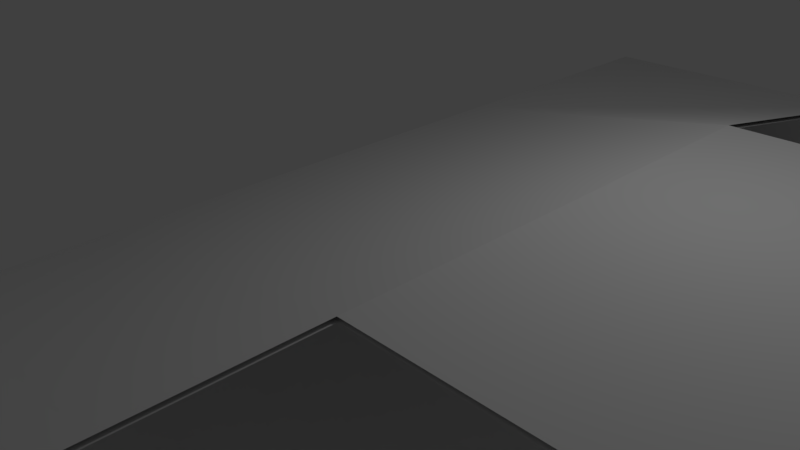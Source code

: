 # Source: chamber_sections.blend  (saved by Blender 2.77.0; exported with 4.5.12 LTS)
import bpy
from mathutils import Matrix  # noqa: F401  (used for matrix-valued properties, if any)

bpy.ops.wm.read_factory_settings(use_empty=True)
scene = bpy.context.scene
scene.name = 'Scene'

# ---- collections
col_collection_1 = bpy.data.collections.new('Collection 1'); scene.collection.children.link(col_collection_1)

# ---- materials (node trees are filled in below, after node groups)
mat_material = bpy.data.materials.new('Material')

# ---- node groups
ng_auto_smooth = bpy.data.node_groups.new('Auto Smooth', 'GeometryNodeTree')
_s = ng_auto_smooth.interface.new_socket(name='Geometry', in_out='OUTPUT', socket_type='NodeSocketGeometry')
_s = ng_auto_smooth.interface.new_socket(name='Geometry', in_out='INPUT', socket_type='NodeSocketGeometry')
_s = ng_auto_smooth.interface.new_socket(name='Angle', in_out='INPUT', socket_type='NodeSocketFloat')
_s.subtype = 'ANGLE'
_s.min_value = 0.0
_s.max_value = 3.142
ng_auto_smooth.is_modifier = True
_N = ng_auto_smooth.nodes; _L = ng_auto_smooth.links
n0 = _N.new('NodeGroupOutput'); n0.name = 'Group Output'; n0.location = (480, -100)
n1 = _N.new('NodeGroupInput'); n1.name = 'Group Input'; n1.location = (-420, -300)
n2 = _N.new('NodeGroupInput'); n2.name = 'Group Input.001'; n2.location = (-60, -100)
n3 = _N.new('GeometryNodeSetShadeSmooth'); n3.name = 'Set Shade Smooth'; n3.location = (120, -100)
n3.domain = 'EDGE'
n4 = _N.new('GeometryNodeSetShadeSmooth'); n4.name = 'Set Shade Smooth.001'; n4.location = (300, -100)
n5 = _N.new('GeometryNodeInputMeshEdgeAngle'); n5.name = 'Edge Angle'; n5.location = (-420, -220)
n6 = _N.new('GeometryNodeInputEdgeSmooth'); n6.name = 'Is Edge Smooth'; n6.location = (-60, -160)
n7 = _N.new('GeometryNodeInputShadeSmooth'); n7.name = 'Is Face Smooth'; n7.location = (-240, -340)
n8 = _N.new('FunctionNodeBooleanMath'); n8.name = 'Boolean Math'; n8.location = (-60, -220)
n9 = _N.new('FunctionNodeCompare'); n9.name = 'Compare'; n9.location = (-240, -180)
n9.operation = 'LESS_EQUAL'
_L.new(n5.outputs[0], n9.inputs[0])
_L.new(n4.outputs[0], n0.inputs[0])
_L.new(n1.outputs[1], n9.inputs[1])
_L.new(n9.outputs[0], n8.inputs[0])
_L.new(n7.outputs[0], n8.inputs[1])
_L.new(n2.outputs[0], n3.inputs[0])
_L.new(n6.outputs[0], n3.inputs[1])
_L.new(n3.outputs[0], n4.inputs[0])
_L.new(n8.outputs[0], n3.inputs[2])
n0.is_active_output = True

# ---- material node trees

# ---- world
world_world = bpy.data.worlds.new('World'); scene.world = world_world
world_world.color = (0.05088, 0.05088, 0.05088)
world_world.use_sun_shadow = False
world_world.sun_shadow_jitter_overblur = 0.0
world_world.cycles.sampling_method = 'MANUAL'

# ---- cameras
cam_camera = bpy.data.cameras.new('Camera')
cam_camera.clip_end = 100.0
cam_camera.lens = 35.0
cam_camera.sensor_width = 32.0
cam_camera.sensor_height = 18.0
cam_camera.ortho_scale = 7.314
cam_camera.dof.focus_distance = 0.0
cam_camera.dof.aperture_fstop = 128.0

# ---- lights
light_lamp = bpy.data.lights.new('Lamp', 'POINT')
light_lamp.transmission_factor = 0.0
light_lamp.cutoff_distance = 30.0
light_lamp.energy = 100.0
light_lamp.shadow_buffer_clip_start = 1.001
light_lamp.shadow_soft_size = 0.1
light_lamp.shadow_maximum_resolution = 0.006
light_lamp.use_absolute_resolution = True

# ---- meshes
me_cube_005 = bpy.data.meshes.new('Cube.005')
me_cube_005.from_pydata([(-3.0, -3.0, -1.75), (-3.0, -3.0, 1.75), (-3.0, 3.0, -1.75), (-3.0, 3.0, 1.75), (3.0, -3.0, -1.75), (3.0, -3.0, 1.75), (3.0, 3.0, -1.75), (3.0, 3.0, 1.75)], [], [(0, 2, 6, 4), (5, 7, 3, 1)])
_uv = me_cube_005.uv_layers.new(name='UVMap')
_uv.uv.foreach_set('vector', [0.01535, 0.49, 0.01535, 0.01315, 0.4922, 0.01315, 0.4922, 0.49, 0.9769, 0.4953, 0.9769, 0.9721, 0.5001, 0.9721, 0.5001, 0.4953])
me_cube_005.materials.append(mat_material)
me_cube_005.use_remesh_preserve_volume = False
me_cube_005.use_remesh_preserve_attributes = False
me_cube_005.use_mirror_vertex_groups = False
me_cube_005.update()
me_cube_001 = bpy.data.meshes.new('Cube.001')
me_cube_001.from_pydata([(3.0, -3.0, -1.75), (3.0, -3.0, 1.75), (-1.49, -3.0, -0.2), (-1.0, -3.0, -1.0), (-1.458, -3.0, -0.4), (-1.0, -3.0, 1.0), (-1.4, -3.0, -0.6), (-1.3, -3.0, -0.8), (-1.5, -3.0, 0.0), (-1.49, -3.0, 0.2), (-1.458, -3.0, 0.4), (-1.4, -3.0, 0.6), (-1.3, -3.0, 0.8), (3.0, 3.0, -1.75), (3.0, 3.0, 1.75), (-1.49, 3.0, -0.2), (-1.0, 3.0, -1.0), (-1.458, 3.0, -0.4), (-1.0, 3.0, 1.0), (-1.4, 3.0, -0.6), (-1.3, 3.0, -0.8), (-1.5, 3.0, 0.0), (-1.49, 3.0, 0.2), (-1.458, 3.0, 0.4), (-1.4, 3.0, 0.6), (-1.3, 3.0, 0.8)], [], [(14, 18, 5, 1), (12, 25, 24, 11), (5, 18, 25, 12), (7, 20, 16, 3), (6, 19, 20, 7), (4, 17, 19, 6), (2, 15, 17, 4), (8, 21, 15, 2), (9, 22, 21, 8), (10, 23, 22, 9), (11, 24, 23, 10), (13, 0, 3, 16)])
me_cube_001.polygons.foreach_set('use_smooth', [True] * 12)
_uv = me_cube_001.uv_layers.new(name='UVMap')
_uv.uv.foreach_set('vector', [0.6981, 0.04107, 0.6981, 0.4959, 0.01581, 0.4959, 0.01581, 0.04107, 0.7538, 0.9693, 0.7538, 0.2871, 0.7793, 0.2871, 0.7793, 0.9693, 0.7128, 0.9693, 0.7128, 0.2871, 0.7538, 0.2871, 0.7538, 0.9693, 0.9437, 0.9693, 0.9436, 0.2871, 0.9846, 0.2871, 0.9847, 0.9693, 0.9182, 0.9693, 0.9182, 0.2871, 0.9436, 0.2871, 0.9437, 0.9693, 0.8945, 0.9693, 0.8945, 0.2871, 0.9182, 0.2871, 0.9182, 0.9693, 0.8715, 0.9693, 0.8715, 0.2871, 0.8945, 0.2871, 0.8945, 0.9693, 0.8487, 0.9693, 0.8487, 0.2871, 0.8715, 0.2871, 0.8715, 0.9693, 0.826, 0.9693, 0.826, 0.2871, 0.8487, 0.2871, 0.8487, 0.9693, 0.8029, 0.9693, 0.8029, 0.2871, 0.826, 0.2871, 0.826, 0.9693, 0.7793, 0.9693, 0.7793, 0.2871, 0.8029, 0.2871, 0.8029, 0.9693, 0.6981, 0.9732, 0.01581, 0.9732, 0.01581, 0.5184, 0.6981, 0.5184])
me_cube_001.materials.append(mat_material)
me_cube_001.use_remesh_preserve_volume = False
me_cube_001.use_remesh_preserve_attributes = False
me_cube_001.use_mirror_vertex_groups = False
me_cube_001.update()
me_cube_004 = bpy.data.meshes.new('Cube.004')
me_cube_004.from_pydata([(-1.0, -3.0, 1.0), (-1.49, -3.0, 0.2), (-1.458, -3.0, 0.4), (-1.4, -3.0, 0.6), (-1.3, -3.0, 0.8), (3.0, 1.0, 1.0), (3.0, 1.4, 0.6), (3.0, 1.458, 0.4), (3.0, 1.49, 0.2), (3.0, 1.3, 0.8), (-1.0, 1.4, 0.6), (-1.0, 1.3, 0.8), (-1.0, 1.49, 0.2), (-1.0, 1.458, 0.4), (-1.458, 1.0, 0.4), (-1.3, 1.0, 0.8), (-1.0, 1.0, 1.0), (-1.4, 1.0, 0.6), (-1.49, 1.0, 0.2), (-1.204, 1.23, 0.8), (-1.254, 1.28, 0.6), (-1.283, 1.309, 0.4), (-1.299, 1.325, 0.2), (3.0, -3.0, 1.75), (-1.0, -3.0, -1.0), (-1.49, -3.0, -0.2), (-1.458, -3.0, -0.4), (-1.4, -3.0, -0.6), (-1.3, -3.0, -0.8), (3.0, 1.0, -1.0), (3.0, 1.4, -0.6), (3.0, 1.458, -0.4), (3.0, 1.49, -0.2), (3.0, 1.3, -0.8), (-1.0, 1.4, -0.6), (-1.0, 1.3, -0.8), (-1.0, 1.49, -0.2), (-1.0, 1.458, -0.4), (-1.458, 1.0, -0.4), (-1.3, 1.0, -0.8), (-1.0, 1.0, -1.0), (-1.4, 1.0, -0.6), (-1.49, 1.0, -0.2), (-1.204, 1.23, -0.8), (-1.254, 1.28, -0.6), (-1.283, 1.309, -0.4), (-1.299, 1.325, -0.2), (-1.5, -3.0, 0.0), (3.0, 1.5, 0.0), (-1.0, 1.5, 0.0), (-1.5, 1.0, 0.0), (-1.304, 1.33, 0.0), (3.0, -3.0, -1.75)], [], [(1, 2, 14, 18), (9, 11, 16, 5), (6, 7, 13, 10), (20, 17, 15, 19), (21, 14, 17, 20), (22, 18, 14, 21), (11, 9, 6, 10), (48, 49, 12, 8), (51, 50, 18, 22), (4, 0, 16, 15), (3, 4, 15, 17), (1, 18, 50, 47), (3, 17, 14, 2), (13, 7, 8, 12), (49, 51, 22, 12), (12, 22, 21, 13), (13, 21, 20, 10), (10, 20, 19, 11), (15, 16, 19), (11, 19, 16), (16, 0, 5), (25, 42, 38, 26), (33, 29, 40, 35), (30, 34, 37, 31), (44, 43, 39, 41), (45, 44, 41, 38), (46, 45, 38, 42), (35, 34, 30, 33), (48, 32, 36, 49), (51, 46, 42, 50), (28, 39, 40, 24), (27, 41, 39, 28), (25, 47, 50, 42), (27, 26, 38, 41), (37, 36, 32, 31), (49, 36, 46, 51), (36, 37, 45, 46), (37, 34, 44, 45), (34, 35, 43, 44), (39, 43, 40), (35, 40, 43), (5, 0, 23), (40, 29, 24), (29, 52, 24)])
me_cube_004.polygons.foreach_set('use_smooth', [True] * 44)
_uv = me_cube_004.uv_layers.new(name='UVMap')
_uv.uv.foreach_set('vector', [0.5131, 0.512, 0.5131, 0.4884, 0.9782, 0.4884, 0.9782, 0.512, 0.9804, 0.7334, 0.5153, 0.7334, 0.5153, 0.6914, 0.9804, 0.6914, 0.9804, 0.7594, 0.9804, 0.7836, 0.5153, 0.7836, 0.5153, 0.7594, 0.6054, 0.2752, 0.6419, 0.2786, 0.6338, 0.304, 0.6046, 0.2998, 0.6061, 0.2519, 0.6471, 0.2546, 0.6419, 0.2786, 0.6054, 0.2752, 0.6068, 0.2291, 0.6502, 0.2311, 0.6471, 0.2546, 0.6061, 0.2519, 0.5153, 0.7334, 0.9804, 0.7334, 0.9804, 0.7594, 0.5153, 0.7594, 0.9804, 0.8304, 0.5153, 0.8304, 0.5153, 0.8071, 0.9804, 0.8071, 0.6075, 0.2063, 0.6516, 0.2077, 0.6502, 0.2311, 0.6068, 0.2291, 0.5131, 0.4382, 0.5131, 0.3963, 0.9782, 0.3963, 0.9782, 0.4382, 0.5131, 0.4642, 0.5131, 0.4382, 0.9782, 0.4382, 0.9782, 0.4642, 0.5131, 0.512, 0.9782, 0.512, 0.9782, 0.5353, 0.5131, 0.5353, 0.5131, 0.4642, 0.9782, 0.4642, 0.9782, 0.4884, 0.5131, 0.4884, 0.5153, 0.7836, 0.9804, 0.7836, 0.9804, 0.8071, 0.5153, 0.8071, 0.5674, 0.2051, 0.6075, 0.2063, 0.6068, 0.2291, 0.5674, 0.2285, 0.5674, 0.2285, 0.6068, 0.2291, 0.6061, 0.2519, 0.5691, 0.2522, 0.5691, 0.2522, 0.6061, 0.2519, 0.6054, 0.2752, 0.5727, 0.2766, 0.5727, 0.2766, 0.6054, 0.2752, 0.6046, 0.2998, 0.5792, 0.3024, 0.6338, 0.304, 0.6146, 0.3421, 0.6046, 0.2998, 0.5792, 0.3024, 0.6046, 0.2998, 0.5948, 0.3422, 0.01446, 0.4809, 0.01446, 0.01578, 0.4796, 0.4809, 0.5131, 0.5586, 0.9782, 0.5586, 0.9782, 0.5821, 0.5131, 0.5821, 0.9804, 0.9275, 0.9804, 0.9694, 0.5153, 0.9694, 0.5153, 0.9275, 0.9804, 0.9015, 0.5153, 0.9015, 0.5153, 0.8773, 0.9804, 0.8773, 0.6096, 0.1375, 0.6104, 0.1129, 0.6397, 0.1105, 0.6463, 0.1363, 0.6089, 0.1607, 0.6096, 0.1375, 0.6463, 0.1363, 0.6499, 0.1606, 0.6082, 0.1836, 0.6089, 0.1607, 0.6499, 0.1606, 0.6516, 0.1843, 0.5153, 0.9275, 0.5153, 0.9015, 0.9804, 0.9015, 0.9804, 0.9275, 0.9804, 0.8304, 0.9804, 0.8537, 0.5153, 0.8537, 0.5153, 0.8304, 0.6075, 0.2063, 0.6082, 0.1836, 0.6516, 0.1843, 0.6516, 0.2077, 0.5131, 0.6323, 0.9782, 0.6323, 0.9782, 0.6742, 0.5131, 0.6742, 0.5131, 0.6063, 0.9782, 0.6063, 0.9782, 0.6323, 0.5131, 0.6323, 0.5131, 0.5586, 0.5131, 0.5353, 0.9782, 0.5353, 0.9782, 0.5586, 0.5131, 0.6063, 0.5131, 0.5821, 0.9782, 0.5821, 0.9782, 0.6063, 0.5153, 0.8773, 0.5153, 0.8537, 0.9804, 0.8537, 0.9804, 0.8773, 0.5674, 0.2051, 0.5689, 0.1817, 0.6082, 0.1836, 0.6075, 0.2063, 0.5689, 0.1817, 0.572, 0.1582, 0.6089, 0.1607, 0.6082, 0.1836, 0.572, 0.1582, 0.5771, 0.1341, 0.6096, 0.1375, 0.6089, 0.1607, 0.5771, 0.1341, 0.5851, 0.1087, 0.6104, 0.1129, 0.6096, 0.1375, 0.6397, 0.1105, 0.6104, 0.1129, 0.6229, 0.07129, 0.5851, 0.1087, 0.6031, 0.07, 0.6104, 0.1129, 0.4796, 0.4809, 0.01446, 0.01578, 0.4876, 0.007742, 0.4815, 0.514, 0.4815, 0.9791, 0.01636, 0.514, 0.4815, 0.9791, 0.008326, 0.9872, 0.01636, 0.514])
me_cube_004.materials.append(mat_material)
me_cube_004.use_remesh_preserve_volume = False
me_cube_004.use_remesh_preserve_attributes = False
me_cube_004.use_mirror_vertex_groups = False
me_cube_004.update()
me_cube_003 = bpy.data.meshes.new('Cube.003')
me_cube_003.from_pydata([(-1.0, 3.0, 1.0), (-1.49, 3.0, 0.2), (-1.458, 3.0, 0.4), (-1.4, 3.0, 0.6), (-1.3, 3.0, 0.8), (-3.0, 1.0, 1.0), (-3.0, 1.4, 0.6), (-3.0, 1.458, 0.4), (-3.0, 1.49, 0.2), (-3.0, 1.3, 0.8), (-1.0, 1.252, 1.0), (-1.25, 1.0, 1.0), (-1.0, 0.75, 1.0), (-0.75, 1.0, 1.0), (-1.034, 1.126, 1.0), (-1.125, 1.034, 1.0), (-1.742, 1.49, 0.2), (-1.49, 1.742, 0.2), (-1.616, 1.524, 0.2), (-1.524, 1.616, 0.2), (-1.4, 1.649, 0.6), (-1.652, 1.397, 0.6), (-1.434, 1.523, 0.6), (-1.526, 1.431, 0.6), (-1.552, 1.285, 0.8), (-1.3, 1.535, 0.8), (-1.426, 1.318, 0.8), (-1.334, 1.409, 0.8), (-1.458, 1.709, 0.4), (-1.71, 1.458, 0.4), (-1.492, 1.584, 0.4), (-1.584, 1.492, 0.4), (3.0, 3.0, 1.75), (3.0, 1.0, 1.75), (-1.0, -3.0, 1.0), (-1.49, -3.0, 0.2), (-1.458, -3.0, 0.4), (-1.4, -3.0, 0.6), (-1.3, -3.0, 0.8), (-3.0, -1.0, 1.0), (-3.0, -1.4, 0.6), (-3.0, -1.458, 0.4), (-3.0, -1.49, 0.2), (-3.0, -1.3, 0.8), (-1.0, -1.252, 1.0), (-1.25, -1.0, 1.0), (-1.0, -0.75, 1.0), (-0.75, -1.0, 1.0), (-1.034, -1.126, 1.0), (-1.125, -1.034, 1.0), (-1.742, -1.49, 0.2), (-1.49, -1.742, 0.2), (-1.616, -1.524, 0.2), (-1.524, -1.616, 0.2), (-1.4, -1.649, 0.6), (-1.652, -1.397, 0.6), (-1.434, -1.523, 0.6), (-1.526, -1.431, 0.6), (-1.552, -1.285, 0.8), (-1.3, -1.535, 0.8), (-1.426, -1.318, 0.8), (-1.334, -1.409, 0.8), (-1.458, -1.709, 0.4), (-1.71, -1.458, 0.4), (-1.492, -1.584, 0.4), (-1.584, -1.492, 0.4), (3.0, -3.0, 1.75), (3.0, -1.0, 1.75), (-1.0, 3.0, -1.0), (-1.5, 3.0, 0.0), (-1.49, 3.0, -0.2), (-1.458, 3.0, -0.4), (-1.4, 3.0, -0.6), (-1.3, 3.0, -0.8), (-3.0, 1.5, 0.0), (-3.0, 1.0, -1.0), (-3.0, 1.4, -0.6), (-3.0, 1.458, -0.4), (-3.0, 1.49, -0.2), (-3.0, 1.3, -0.8), (-1.752, 1.5, 0.0), (-1.5, 1.752, 0.0), (-1.626, 1.534, 0.0), (-1.534, 1.626, 0.0), (-1.0, 1.252, -1.0), (-1.25, 1.0, -1.0), (-1.0, 0.75, -1.0), (-0.75, 1.0, -1.0), (-1.034, 1.126, -1.0), (-1.125, 1.034, -1.0), (-1.742, 1.49, -0.2), (-1.49, 1.742, -0.2), (-1.616, 1.524, -0.2), (-1.524, 1.616, -0.2), (-1.4, 1.649, -0.6), (-1.652, 1.397, -0.6), (-1.434, 1.523, -0.6), (-1.526, 1.431, -0.6), (-1.552, 1.285, -0.8), (-1.3, 1.535, -0.8), (-1.426, 1.318, -0.8), (-1.334, 1.409, -0.8), (-1.458, 1.709, -0.4), (-1.71, 1.458, -0.4), (-1.492, 1.584, -0.4), (-1.584, 1.492, -0.4), (3.0, 3.0, -1.75), (3.0, 1.0, -1.75), (-1.0, -3.0, -1.0), (-1.5, -3.0, 0.0), (-1.49, -3.0, -0.2), (-1.458, -3.0, -0.4), (-1.4, -3.0, -0.6), (-1.3, -3.0, -0.8), (-3.0, -1.5, 0.0), (-3.0, -1.0, -1.0), (-3.0, -1.4, -0.6), (-3.0, -1.458, -0.4), (-3.0, -1.49, -0.2), (-3.0, -1.3, -0.8), (-1.5, -2.265e-07, 0.0), (-1.752, -1.5, 0.0), (-1.5, -1.752, 0.0), (-1.626, -1.534, 0.0), (-1.534, -1.626, 0.0), (-1.0, -1.252, -1.0), (-1.25, -1.0, -1.0), (-1.0, -0.75, -1.0), (-0.75, -1.0, -1.0), (-1.034, -1.126, -1.0), (-1.125, -1.034, -1.0), (-1.742, -1.49, -0.2), (-1.49, -1.742, -0.2), (-1.616, -1.524, -0.2), (-1.524, -1.616, -0.2), (-1.4, -1.649, -0.6), (-1.652, -1.397, -0.6), (-1.434, -1.523, -0.6), (-1.526, -1.431, -0.6), (-1.552, -1.285, -0.8), (-1.3, -1.535, -0.8), (-1.426, -1.318, -0.8), (-1.334, -1.409, -0.8), (-1.458, -1.709, -0.4), (-1.71, -1.458, -0.4), (-1.492, -1.584, -0.4), (-1.584, -1.492, -0.4), (3.0, -3.0, -1.75), (3.0, -1.0, -1.75)], [], [(29, 16, 8, 7), (16, 80, 74, 8), (11, 24, 9, 5), (21, 29, 7, 6), (20, 25, 4, 3), (25, 10, 0, 4), (28, 20, 3, 2), (17, 28, 2, 1), (47, 67, 33, 13, 12, 46), (5, 39, 45, 46, 12, 11), (24, 21, 6, 9), (10, 14, 15, 11, 12, 13), (25, 20, 22, 27), (27, 22, 23, 26), (26, 23, 21, 24), (10, 25, 27, 14), (14, 27, 26, 15), (15, 26, 24, 11), (17, 81, 83, 19), (19, 83, 82, 18), (18, 82, 80, 16), (20, 28, 30, 22), (22, 30, 31, 23), (23, 31, 29, 21), (28, 17, 19, 30), (30, 19, 18, 31), (31, 18, 16, 29), (81, 17, 1, 69), (128, 148, 147, 108, 125), (63, 41, 42, 50), (50, 42, 114, 121), (45, 39, 43, 58), (55, 40, 41, 63), (54, 37, 38, 59), (59, 38, 34, 44), (62, 36, 37, 54), (51, 35, 36, 62), (68, 106, 107, 87, 84), (58, 43, 40, 55), (44, 47, 46, 45, 49, 48), (59, 61, 56, 54), (61, 60, 57, 56), (60, 58, 55, 57), (44, 48, 61, 59), (48, 49, 60, 61), (49, 45, 58, 60), (51, 53, 124, 122), (53, 52, 123, 124), (52, 50, 121, 123), (54, 56, 64, 62), (56, 57, 65, 64), (57, 55, 63, 65), (62, 64, 53, 51), (64, 65, 52, 53), (65, 63, 50, 52), (122, 109, 35, 51), (103, 77, 78, 90), (90, 78, 74, 80), (85, 75, 79, 98), (95, 76, 77, 103), (94, 72, 73, 99), (99, 73, 68, 84), (102, 71, 72, 94), (91, 70, 71, 102), (107, 148, 128, 127, 86, 87), (86, 127, 126, 115, 75, 85), (98, 79, 76, 95), (84, 87, 86, 85, 89, 88), (99, 101, 96, 94), (101, 100, 97, 96), (100, 98, 95, 97), (84, 88, 101, 99), (88, 89, 100, 101), (89, 85, 98, 100), (91, 93, 83, 81), (93, 92, 82, 83), (92, 90, 80, 82), (94, 96, 104, 102), (96, 97, 105, 104), (97, 95, 103, 105), (102, 104, 93, 91), (104, 105, 92, 93), (105, 103, 90, 92), (81, 69, 70, 91), (13, 33, 32, 0, 10), (144, 131, 118, 117), (131, 121, 114, 118), (126, 139, 119, 115), (136, 144, 117, 116), (135, 140, 113, 112), (140, 125, 108, 113), (143, 135, 112, 111), (132, 143, 111, 110), (139, 136, 116, 119), (125, 129, 130, 126, 127, 128), (140, 135, 137, 142), (142, 137, 138, 141), (141, 138, 136, 139), (125, 140, 142, 129), (129, 142, 141, 130), (130, 141, 139, 126), (132, 122, 124, 134), (134, 124, 123, 133), (133, 123, 121, 131), (135, 143, 145, 137), (137, 145, 146, 138), (138, 146, 144, 136), (143, 132, 134, 145), (145, 134, 133, 146), (146, 133, 131, 144), (122, 132, 110, 109), (34, 66, 67, 47, 44)])
me_cube_003.polygons.foreach_set('use_smooth', [True] * 112)
_uv = me_cube_003.uv_layers.new(name='UVMap')
_uv.uv.foreach_set('vector', [0.649, 0.9015, 0.652, 0.8822, 0.7719, 0.8822, 0.7719, 0.9015, 0.652, 0.8822, 0.653, 0.8631, 0.7719, 0.8631, 0.7719, 0.8822, 0.6051, 0.9763, 0.634, 0.9432, 0.7719, 0.9426, 0.7717, 0.977, 0.6435, 0.9214, 0.649, 0.9015, 0.7719, 0.9015, 0.7719, 0.9213, 0.07004, 0.09703, 0.05918, 0.07573, 0.1988, 0.07573, 0.1988, 0.09703, 0.05918, 0.07573, 0.03223, 0.04139, 0.1988, 0.04139, 0.1988, 0.07573, 0.07584, 0.1169, 0.07004, 0.09703, 0.1988, 0.09703, 0.1988, 0.1169, 0.0789, 0.1362, 0.07584, 0.1169, 0.1988, 0.1169, 0.1988, 0.1362, 0.6027, 0.4974, 0.6027, 0.1402, 0.7932, 0.1402, 0.7932, 0.4974, 0.7694, 0.5212, 0.6265, 0.5212, 0.7932, 0.7117, 0.6027, 0.7117, 0.6027, 0.5451, 0.6265, 0.5212, 0.7694, 0.5212, 0.7932, 0.5451, 0.634, 0.9432, 0.6435, 0.9214, 0.7719, 0.9213, 0.7719, 0.9426, 0.8172, 0.5212, 0.8052, 0.5244, 0.7965, 0.5331, 0.7932, 0.5451, 0.7694, 0.5212, 0.7932, 0.4974, 0.8097, 0.926, 0.8086, 0.903, 0.8209, 0.906, 0.8209, 0.9305, 0.8209, 0.9305, 0.8209, 0.906, 0.8332, 0.9059, 0.8332, 0.9304, 0.8332, 0.9304, 0.8332, 0.9059, 0.8449, 0.903, 0.8453, 0.9258, 0.8097, 0.9692, 0.8097, 0.926, 0.8209, 0.9305, 0.8209, 0.9744, 0.8209, 0.9744, 0.8209, 0.9305, 0.8332, 0.9304, 0.8332, 0.9744, 0.8332, 0.9744, 0.8332, 0.9304, 0.8453, 0.9258, 0.8431, 0.9692, 0.808, 0.8642, 0.8079, 0.8455, 0.8209, 0.8455, 0.8209, 0.865, 0.8209, 0.865, 0.8209, 0.8455, 0.8332, 0.8455, 0.8332, 0.865, 0.8332, 0.865, 0.8332, 0.8455, 0.8455, 0.8455, 0.8453, 0.8643, 0.8086, 0.903, 0.8082, 0.8831, 0.8209, 0.8849, 0.8209, 0.906, 0.8209, 0.906, 0.8209, 0.8849, 0.8332, 0.8849, 0.8332, 0.9059, 0.8332, 0.9059, 0.8332, 0.8849, 0.845, 0.8832, 0.8449, 0.903, 0.8082, 0.8831, 0.808, 0.8642, 0.8209, 0.865, 0.8209, 0.8849, 0.8209, 0.8849, 0.8209, 0.865, 0.8332, 0.865, 0.8332, 0.8849, 0.8332, 0.8849, 0.8332, 0.865, 0.8453, 0.8643, 0.845, 0.8832, 0.07986, 0.1552, 0.0789, 0.1362, 0.1988, 0.1362, 0.1988, 0.1552, 0.2077, 0.5657, 0.2077, 0.9229, 0.01722, 0.9229, 0.01722, 0.5419, 0.1838, 0.5419, 0.149, 0.4446, 0.02611, 0.4446, 0.02611, 0.4253, 0.146, 0.4253, 0.146, 0.4253, 0.02611, 0.4253, 0.02611, 0.4062, 0.145, 0.4062, 0.1929, 0.5194, 0.02626, 0.5201, 0.02612, 0.4857, 0.164, 0.4863, 0.1545, 0.4645, 0.02611, 0.4644, 0.02611, 0.4446, 0.149, 0.4446, 0.3555, 0.1606, 0.2268, 0.1606, 0.2268, 0.1393, 0.3664, 0.1393, 0.3664, 0.1393, 0.2268, 0.1393, 0.2268, 0.1049, 0.3933, 0.1049, 0.3497, 0.1804, 0.2268, 0.1804, 0.2268, 0.1606, 0.3555, 0.1606, 0.3467, 0.1997, 0.2268, 0.1997, 0.2268, 0.1804, 0.3497, 0.1804, 0.5887, 0.5419, 0.5887, 0.9229, 0.3982, 0.9229, 0.3982, 0.5657, 0.4222, 0.5419, 0.164, 0.4863, 0.02612, 0.4857, 0.02611, 0.4644, 0.1545, 0.4645, 0.5788, 0.5212, 0.6027, 0.4974, 0.6265, 0.5212, 0.6027, 0.5451, 0.5995, 0.5331, 0.5907, 0.5244, 0.9026, 0.7533, 0.8916, 0.7578, 0.8916, 0.7333, 0.9038, 0.7304, 0.8916, 0.7578, 0.8793, 0.7578, 0.8793, 0.7333, 0.8916, 0.7333, 0.8793, 0.7578, 0.867, 0.7531, 0.8675, 0.7303, 0.8793, 0.7333, 0.9025, 0.7965, 0.8916, 0.8018, 0.8916, 0.7578, 0.9026, 0.7533, 0.8916, 0.8018, 0.8793, 0.8018, 0.8793, 0.7578, 0.8916, 0.7578, 0.8793, 0.8018, 0.8691, 0.7965, 0.867, 0.7531, 0.8793, 0.7578, 0.9044, 0.6916, 0.8916, 0.6924, 0.8916, 0.6729, 0.9045, 0.6729, 0.8916, 0.6924, 0.8793, 0.6924, 0.8793, 0.6729, 0.8916, 0.6729, 0.8793, 0.6924, 0.8671, 0.6916, 0.867, 0.6729, 0.8793, 0.6729, 0.9038, 0.7304, 0.8916, 0.7333, 0.8916, 0.7123, 0.9042, 0.7105, 0.8916, 0.7333, 0.8793, 0.7333, 0.8793, 0.7122, 0.8916, 0.7123, 0.8793, 0.7333, 0.8675, 0.7303, 0.8674, 0.7105, 0.8793, 0.7122, 0.9042, 0.7105, 0.8916, 0.7123, 0.8916, 0.6924, 0.9044, 0.6916, 0.8916, 0.7123, 0.8793, 0.7122, 0.8793, 0.6924, 0.8916, 0.6924, 0.8793, 0.7122, 0.8674, 0.7105, 0.8671, 0.6916, 0.8793, 0.6924, 0.3457, 0.2188, 0.2268, 0.2188, 0.2268, 0.1997, 0.3467, 0.1997, 0.649, 0.8247, 0.7719, 0.8247, 0.7719, 0.844, 0.652, 0.844, 0.652, 0.844, 0.7719, 0.844, 0.7719, 0.8631, 0.653, 0.8631, 0.6051, 0.7499, 0.7717, 0.7493, 0.7719, 0.7836, 0.634, 0.783, 0.6435, 0.8048, 0.7719, 0.8049, 0.7719, 0.8247, 0.649, 0.8247, 0.07004, 0.2134, 0.1988, 0.2134, 0.1988, 0.2347, 0.05918, 0.2347, 0.05918, 0.2347, 0.1988, 0.2347, 0.1988, 0.2691, 0.03223, 0.2691, 0.07584, 0.1936, 0.1988, 0.1936, 0.1988, 0.2134, 0.07004, 0.2134, 0.0789, 0.1743, 0.1988, 0.1743, 0.1988, 0.1936, 0.07584, 0.1936, 0.3982, 0.9229, 0.2077, 0.9229, 0.2077, 0.5657, 0.2315, 0.5419, 0.3744, 0.5419, 0.3982, 0.5657, 0.3744, 0.5419, 0.2315, 0.5419, 0.2077, 0.5181, 0.2077, 0.3514, 0.3982, 0.3514, 0.3982, 0.5181, 0.634, 0.783, 0.7719, 0.7836, 0.7719, 0.8049, 0.6435, 0.8048, 0.4222, 0.5419, 0.3982, 0.5657, 0.3744, 0.5419, 0.3982, 0.5181, 0.4015, 0.53, 0.4102, 0.5387, 0.8099, 0.7651, 0.8209, 0.7606, 0.8209, 0.7851, 0.8087, 0.788, 0.8209, 0.7606, 0.8332, 0.7606, 0.8332, 0.7851, 0.8209, 0.7851, 0.8332, 0.7606, 0.8455, 0.7653, 0.845, 0.7881, 0.8332, 0.7851, 0.8099, 0.7219, 0.8209, 0.7166, 0.8209, 0.7606, 0.8099, 0.7651, 0.8209, 0.7166, 0.8332, 0.7166, 0.8332, 0.7606, 0.8209, 0.7606, 0.8332, 0.7166, 0.8433, 0.7219, 0.8455, 0.7653, 0.8332, 0.7606, 0.8081, 0.8268, 0.8209, 0.826, 0.8209, 0.8455, 0.8079, 0.8455, 0.8209, 0.826, 0.8332, 0.826, 0.8332, 0.8455, 0.8209, 0.8455, 0.8332, 0.826, 0.8453, 0.8268, 0.8455, 0.8455, 0.8332, 0.8455, 0.8087, 0.788, 0.8209, 0.7851, 0.8209, 0.8061, 0.8083, 0.8079, 0.8209, 0.7851, 0.8332, 0.7851, 0.8332, 0.8062, 0.8209, 0.8061, 0.8332, 0.7851, 0.845, 0.7881, 0.8451, 0.8079, 0.8332, 0.8062, 0.8083, 0.8079, 0.8209, 0.8061, 0.8209, 0.826, 0.8081, 0.8268, 0.8209, 0.8061, 0.8332, 0.8062, 0.8332, 0.826, 0.8209, 0.826, 0.8332, 0.8062, 0.8451, 0.8079, 0.8453, 0.8268, 0.8332, 0.826, 0.07986, 0.1552, 0.1988, 0.1552, 0.1988, 0.1743, 0.0789, 0.1743, 0.7932, 0.4974, 0.7932, 0.1402, 0.9838, 0.1402, 0.9838, 0.5212, 0.8172, 0.5212, 0.149, 0.3679, 0.146, 0.3871, 0.02611, 0.3871, 0.02611, 0.3679, 0.146, 0.3871, 0.145, 0.4062, 0.02611, 0.4062, 0.02611, 0.3871, 0.1929, 0.293, 0.164, 0.3261, 0.02612, 0.3267, 0.02626, 0.2924, 0.1545, 0.3479, 0.149, 0.3679, 0.02611, 0.3679, 0.02611, 0.348, 0.3555, 0.277, 0.3664, 0.2983, 0.2268, 0.2983, 0.2268, 0.277, 0.3664, 0.2983, 0.3933, 0.3326, 0.2268, 0.3326, 0.2268, 0.2983, 0.3497, 0.2571, 0.3555, 0.277, 0.2268, 0.277, 0.2268, 0.2571, 0.3467, 0.2378, 0.3497, 0.2571, 0.2268, 0.2571, 0.2268, 0.2378, 0.164, 0.3261, 0.1545, 0.3479, 0.02611, 0.348, 0.02612, 0.3267, 0.1838, 0.5419, 0.1957, 0.5387, 0.2045, 0.53, 0.2077, 0.5181, 0.2315, 0.5419, 0.2077, 0.5657, 0.9027, 0.5924, 0.9039, 0.6154, 0.8916, 0.6124, 0.8916, 0.5879, 0.8916, 0.5879, 0.8916, 0.6124, 0.8793, 0.6125, 0.8793, 0.588, 0.8793, 0.588, 0.8793, 0.6125, 0.8676, 0.6154, 0.8672, 0.5926, 0.9028, 0.5492, 0.9027, 0.5924, 0.8916, 0.5879, 0.8916, 0.544, 0.8916, 0.544, 0.8916, 0.5879, 0.8793, 0.588, 0.8793, 0.544, 0.8793, 0.544, 0.8793, 0.588, 0.8672, 0.5926, 0.8694, 0.5492, 0.9044, 0.6542, 0.9045, 0.6729, 0.8916, 0.6729, 0.8916, 0.6533, 0.8916, 0.6533, 0.8916, 0.6729, 0.8793, 0.6729, 0.8793, 0.6534, 0.8793, 0.6534, 0.8793, 0.6729, 0.867, 0.6729, 0.8672, 0.6541, 0.9039, 0.6154, 0.9042, 0.6353, 0.8916, 0.6335, 0.8916, 0.6124, 0.8916, 0.6124, 0.8916, 0.6335, 0.8793, 0.6335, 0.8793, 0.6125, 0.8793, 0.6125, 0.8793, 0.6335, 0.8674, 0.6352, 0.8676, 0.6154, 0.9042, 0.6353, 0.9044, 0.6542, 0.8916, 0.6533, 0.8916, 0.6335, 0.8916, 0.6335, 0.8916, 0.6533, 0.8793, 0.6534, 0.8793, 0.6335, 0.8793, 0.6335, 0.8793, 0.6534, 0.8672, 0.6541, 0.8674, 0.6352, 0.3457, 0.2188, 0.3467, 0.2378, 0.2268, 0.2378, 0.2268, 0.2188, 0.4122, 0.5212, 0.4122, 0.1402, 0.6027, 0.1402, 0.6027, 0.4974, 0.5788, 0.5212])
me_cube_003.materials.append(mat_material)
me_cube_003.use_remesh_preserve_volume = False
me_cube_003.use_remesh_preserve_attributes = False
me_cube_003.use_mirror_vertex_groups = False
me_cube_003.update()

# ---- objects
ob_room = bpy.data.objects.new('room', me_cube_005)
ob_lamp = bpy.data.objects.new('Lamp', light_lamp)
ob_camera = bpy.data.objects.new('Camera', cam_camera)
ob_wall_side = bpy.data.objects.new('wall_side', me_cube_001)
ob_wall_corner = bpy.data.objects.new('wall_corner', me_cube_004)
ob_room_entrance = bpy.data.objects.new('room_entrance', me_cube_003)

# ---- transforms, parenting, visibility, modifiers, constraints
ob_room.location = (6.0, 0.0, 0.0)
ob_room.lineart.crease_threshold = 0.0
_m = ob_room.modifiers.new('Solidify', 'SOLIDIFY')
_m.thickness = 0.05
_m.use_rim = False
_m.use_even_offset = True
_m.nonmanifold_thickness_mode = 'FIXED'
_m.nonmanifold_merge_threshold = 0.0003
ob_lamp.location = (4.076, 1.005, 5.904)
ob_lamp.rotation_euler = (0.6503, 0.05522, 1.866)
ob_lamp.lock_rotations_4d = False
ob_lamp.empty_display_type = 'ARROWS'
ob_lamp.color = (0.0, 0.0, 0.0, 0.0)
ob_lamp.lineart.crease_threshold = 0.0
ob_camera.location = (7.481, -6.508, 5.344)
ob_camera.rotation_euler = (1.109, 0.01082, 0.8149)
ob_camera.lock_rotations_4d = False
ob_camera.empty_display_type = 'ARROWS'
ob_camera.color = (0.0, 0.0, 0.0, 0.0)
ob_camera.display_type = 'WIRE'
ob_camera.lineart.crease_threshold = 0.0
ob_wall_side.location = (0.0, 0.0, 0.0)
ob_wall_side.lock_rotations_4d = False
ob_wall_side.empty_display_type = 'ARROWS'
ob_wall_side.lineart.crease_threshold = 0.0
_m = ob_wall_side.modifiers.new('Solidify', 'SOLIDIFY')
_m.thickness = 0.05
_m.use_rim = False
_m.use_even_offset = True
_m.nonmanifold_thickness_mode = 'FIXED'
_m.nonmanifold_merge_threshold = 0.0003
_m = ob_wall_side.modifiers.new('Auto Smooth', 'NODES')
_m.node_group = ng_auto_smooth
_gi = [s.identifier for s in ng_auto_smooth.interface.items_tree if s.item_type == 'SOCKET' and s.in_out == 'INPUT']
_m[_gi[1]] = 1.047  # Angle
ob_wall_corner.location = (0.0, 6.0, 0.0)
ob_wall_corner.lock_rotations_4d = False
ob_wall_corner.empty_display_type = 'ARROWS'
ob_wall_corner.lineart.crease_threshold = 0.0
_m = ob_wall_corner.modifiers.new('Solidify', 'SOLIDIFY')
_m.thickness = 0.05
_m.use_rim = False
_m.use_even_offset = True
_m.nonmanifold_thickness_mode = 'FIXED'
_m.nonmanifold_merge_threshold = 0.0003
_m = ob_wall_corner.modifiers.new('Auto Smooth', 'NODES')
_m.node_group = ng_auto_smooth
_gi = [s.identifier for s in ng_auto_smooth.interface.items_tree if s.item_type == 'SOCKET' and s.in_out == 'INPUT']
_m[_gi[1]] = 1.396  # Angle
ob_room_entrance.location = (0.0, -6.0, -2.102e-08)
ob_room_entrance.lock_rotations_4d = False
ob_room_entrance.empty_display_type = 'ARROWS'
ob_room_entrance.lineart.crease_threshold = 0.0
_m = ob_room_entrance.modifiers.new('Solidify', 'SOLIDIFY')
_m.thickness = 0.05
_m.use_rim = False
_m.use_even_offset = True
_m.nonmanifold_thickness_mode = 'FIXED'
_m.nonmanifold_merge_threshold = 0.0003
_m = ob_room_entrance.modifiers.new('Auto Smooth', 'NODES')
_m.node_group = ng_auto_smooth
_gi = [s.identifier for s in ng_auto_smooth.interface.items_tree if s.item_type == 'SOCKET' and s.in_out == 'INPUT']
_m[_gi[1]] = 1.571  # Angle

# ---- collection membership
col_collection_1.objects.link(ob_room)
col_collection_1.objects.link(ob_lamp)
col_collection_1.objects.link(ob_camera)
col_collection_1.objects.link(ob_wall_side)
col_collection_1.objects.link(ob_wall_corner)
col_collection_1.objects.link(ob_room_entrance)

# ---- scene / render settings (as saved in the file)
scene.camera = ob_camera
scene.frame_start = 1; scene.frame_end = 250; scene.frame_set(1)
scene.render.engine = 'BLENDER_EEVEE_NEXT'
scene.render.resolution_percentage = 50
scene.render.dither_intensity = 0.0
scene.cycles.use_denoising = False
scene.cycles.samples = 128
scene.cycles.sampling_pattern = 'TABULATED_SOBOL'
scene.cycles.light_sampling_threshold = 0.0
scene.cycles.use_adaptive_sampling = False
scene.cycles.use_light_tree = False
scene.cycles.blur_glossy = 0.0
scene.cycles.sample_clamp_indirect = 0.0
scene.view_settings.view_transform = 'Standard'
bpy.context.view_layer.update()
